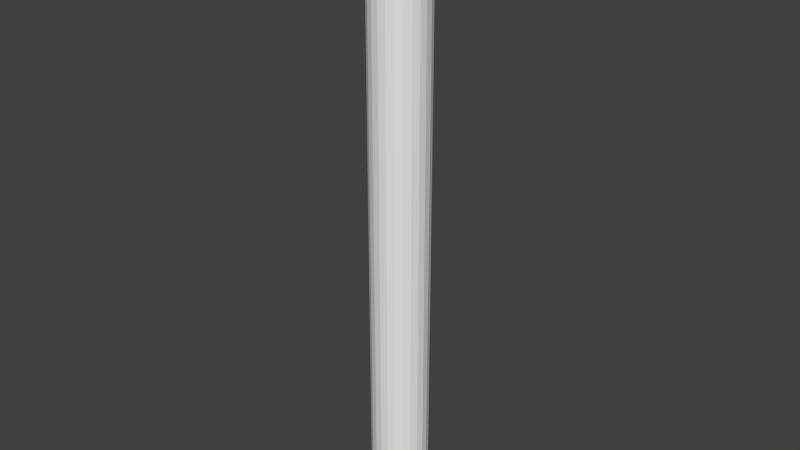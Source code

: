# Source: blackenginekestrel.blend  (saved by Blender 2.74.0; exported with 4.5.12 LTS)
import bpy
from mathutils import Matrix  # noqa: F401  (used for matrix-valued properties, if any)

bpy.ops.wm.read_factory_settings(use_empty=True)
scene = bpy.context.scene
scene.name = 'Scene'

# ---- collections
col_collection_1 = bpy.data.collections.new('Collection 1'); scene.collection.children.link(col_collection_1)

# ---- world
world_world = bpy.data.worlds.new('World'); scene.world = world_world
world_world.color = (0.05088, 0.05088, 0.05088)
world_world.use_sun_shadow = False
world_world.sun_shadow_jitter_overblur = 0.0
world_world.cycles.sampling_method = 'MANUAL'
world_world.cycles.sample_map_resolution = 256

# ---- meshes
me_cylinder_003 = bpy.data.meshes.new('Cylinder.003')
me_cylinder_003.from_pydata([(0.0, 0.25, -0.025), (0.0, 0.25, 0.025), (0.08551, 0.2349, -0.025), (0.08551, 0.2349, 0.025), (0.1607, 0.1915, -0.025), (0.1607, 0.1915, 0.025), (0.2165, 0.125, -0.025), (0.2165, 0.125, 0.025), (0.2462, 0.04341, -0.025), (0.2462, 0.04341, 0.025), (0.2462, -0.04341, -0.025), (0.2462, -0.04341, 0.025), (0.2165, -0.125, -0.025), (0.2165, -0.125, 0.025), (0.1607, -0.1915, -0.025), (0.1607, -0.1915, 0.025), (0.08551, -0.2349, -0.025), (0.08551, -0.2349, 0.025), (3.775e-08, -0.25, -0.025), (3.775e-08, -0.25, 0.025), (-0.0855, -0.2349, -0.025), (-0.0855, -0.2349, 0.025), (-0.1607, -0.1915, -0.025), (-0.1607, -0.1915, 0.025), (-0.2165, -0.125, -0.025), (-0.2165, -0.125, 0.025), (-0.2462, -0.04341, -0.025), (-0.2462, -0.04341, 0.025), (-0.2462, 0.04341, -0.025), (-0.2462, 0.04341, 0.025), (-0.2165, 0.125, -0.025), (-0.2165, 0.125, 0.025), (-0.1607, 0.1915, -0.025), (-0.1607, 0.1915, 0.025), (-0.08551, 0.2349, -0.025), (-0.08551, 0.2349, 0.025), (-1.724e-08, 0.05, -0.05), (0.0171, 0.04698, -0.05), (0.03214, 0.0383, -0.05), (0.0433, 0.025, -0.05), (0.04924, 0.008682, -0.05), (0.04924, -0.008682, -0.05), (0.0433, -0.025, -0.05), (0.03214, -0.0383, -0.05), (0.0171, -0.04698, -0.05), (-9.694e-09, -0.05, -0.05), (-0.0171, -0.04698, -0.05), (-0.03214, -0.0383, -0.05), (-0.0433, -0.025, -0.05), (-0.04924, -0.008682, -0.05), (-0.04924, 0.008682, -0.05), (-0.0433, 0.025, -0.05), (-0.03214, 0.0383, -0.05), (-0.0171, 0.04698, -0.05)], [], [(0, 1, 3, 2), (2, 3, 5, 4), (4, 5, 7, 6), (6, 7, 9, 8), (8, 9, 11, 10), (10, 11, 13, 12), (12, 13, 15, 14), (14, 15, 17, 16), (16, 17, 19, 18), (18, 19, 21, 20), (20, 21, 23, 22), (22, 23, 25, 24), (24, 25, 27, 26), (26, 27, 29, 28), (28, 29, 31, 30), (30, 31, 33, 32), (3, 1, 35, 33, 31, 29, 27, 25, 23, 21, 19, 17, 15, 13, 11, 9, 7, 5), (34, 35, 1, 0), (32, 33, 35, 34), (22, 24, 48, 47), (36, 37, 38, 39, 40, 41, 42, 43, 44, 45, 46, 47, 48, 49, 50, 51, 52, 53), (6, 8, 40, 39), (28, 30, 51, 50), (34, 0, 36, 53), (12, 14, 43, 42), (18, 20, 46, 45), (2, 4, 38, 37), (24, 26, 49, 48), (8, 10, 41, 40), (30, 32, 52, 51), (0, 2, 37, 36), (14, 16, 44, 43), (20, 22, 47, 46), (4, 6, 39, 38), (26, 28, 50, 49), (32, 34, 53, 52), (10, 12, 42, 41), (16, 18, 45, 44)])
me_cylinder_003.use_remesh_preserve_volume = False
me_cylinder_003.use_remesh_preserve_attributes = False
me_cylinder_003.use_mirror_vertex_groups = False
me_cylinder_003.update()
me_cylinder = bpy.data.meshes.new('Cylinder')
me_cylinder.from_pydata([(0.0, 0.5, -5.0), (0.0, 0.5, 5.0), (0.1294, 0.483, -5.0), (0.1294, 0.483, 5.0), (0.25, 0.433, -5.0), (0.25, 0.433, 5.0), (0.3536, 0.3536, -5.0), (0.3536, 0.3536, 5.0), (0.433, 0.25, -5.0), (0.433, 0.25, 5.0), (0.483, 0.1294, -5.0), (0.483, 0.1294, 5.0), (0.5, 3.775e-08, -5.0), (0.5, 3.775e-08, 5.0), (0.483, -0.1294, -5.0), (0.483, -0.1294, 5.0), (0.433, -0.25, -5.0), (0.433, -0.25, 5.0), (0.3536, -0.3536, -5.0), (0.3536, -0.3536, 5.0), (0.25, -0.433, -5.0), (0.25, -0.433, 5.0), (0.1294, -0.483, -5.0), (0.1294, -0.483, 5.0), (1.947e-07, -0.5, -5.0), (1.947e-07, -0.5, 5.0), (-0.1294, -0.483, -5.0), (-0.1294, -0.483, 5.0), (-0.25, -0.433, -5.0), (-0.25, -0.433, 5.0), (-0.3536, -0.3536, -5.0), (-0.3536, -0.3536, 5.0), (-0.433, -0.25, -5.0), (-0.433, -0.25, 5.0), (-0.483, -0.1294, -5.0), (-0.483, -0.1294, 5.0), (-0.5, -2.325e-07, -5.0), (-0.5, -2.325e-07, 5.0), (-0.483, 0.1294, -5.0), (-0.483, 0.1294, 5.0), (-0.433, 0.25, -5.0), (-0.433, 0.25, 5.0), (-0.3536, 0.3536, -5.0), (-0.3536, 0.3536, 5.0), (-0.25, 0.433, -5.0), (-0.25, 0.433, 5.0), (-0.1294, 0.483, -5.0), (-0.1294, 0.483, 5.0), (-8.741e-09, 0.45, -5.0), (0.1165, 0.4347, -5.0), (0.225, 0.3897, -5.0), (0.3182, 0.3182, -5.0), (0.3897, 0.225, -5.0), (0.4347, 0.1165, -5.0), (0.45, 2.764e-08, -5.0), (0.4347, -0.1165, -5.0), (0.3897, -0.225, -5.0), (0.3182, -0.3182, -5.0), (0.225, -0.3897, -5.0), (0.1165, -0.4347, -5.0), (1.665e-07, -0.45, -5.0), (-0.1165, -0.4347, -5.0), (-0.225, -0.3897, -5.0), (-0.3182, -0.3182, -5.0), (-0.3897, -0.225, -5.0), (-0.4347, -0.1165, -5.0), (-0.45, -2.155e-07, -5.0), (-0.4347, 0.1165, -5.0), (-0.3897, 0.225, -5.0), (-0.3182, 0.3182, -5.0), (-0.225, 0.3897, -5.0), (-0.1165, 0.4347, -5.0), (-6.56e-08, 0.45, -4.9), (0.1165, 0.4347, -4.9), (0.225, 0.3897, -4.9), (0.3182, 0.3182, -4.9), (0.3897, 0.225, -4.9), (0.4347, 0.1165, -4.9), (0.45, 2.764e-08, -4.9), (0.4347, -0.1165, -4.9), (0.3897, -0.225, -4.9), (0.3182, -0.3182, -4.9), (0.225, -0.3897, -4.9), (0.1165, -0.4347, -4.9), (1.096e-07, -0.45, -4.9), (-0.1165, -0.4347, -4.9), (-0.225, -0.3897, -4.9), (-0.3182, -0.3182, -4.9), (-0.3897, -0.225, -4.9), (-0.4347, -0.1165, -4.9), (-0.45, -2.155e-07, -4.9), (-0.4347, 0.1165, -4.9), (-0.3897, 0.225, -4.9), (-0.3182, 0.3182, -4.9), (-0.225, 0.3897, -4.9), (-0.1165, 0.4347, -4.9), (-6.409e-08, 0.4229, -4.95), (0.1095, 0.4085, -4.95), (0.2115, 0.3663, -4.95), (0.2991, 0.2991, -4.95), (0.3663, 0.2115, -4.95), (0.4085, 0.1095, -4.95), (0.4229, 2.18e-08, -4.95), (0.4085, -0.1095, -4.95), (0.3663, -0.2115, -4.95), (0.2991, -0.2991, -4.95), (0.2115, -0.3663, -4.95), (0.1095, -0.4085, -4.95), (1.006e-07, -0.4229, -4.95), (-0.1095, -0.4085, -4.95), (-0.2115, -0.3663, -4.95), (-0.2991, -0.2991, -4.95), (-0.3663, -0.2115, -4.95), (-0.4085, -0.1095, -4.95), (-0.4229, -2.068e-07, -4.95), (-0.4085, 0.1095, -4.95), (-0.3663, 0.2115, -4.95), (-0.2991, 0.2991, -4.95), (-0.2115, 0.3663, -4.95), (-0.1095, 0.4085, -4.95), (-1.188e-07, 0.3602, -5.0), (0.09324, 0.348, -5.0), (0.1801, 0.312, -5.0), (0.2547, 0.2547, -5.0), (0.312, 0.1801, -5.0), (0.348, 0.09324, -5.0), (0.3602, 8.626e-09, -5.0), (0.348, -0.09324, -5.0), (0.312, -0.1801, -5.0), (0.2547, -0.2547, -5.0), (0.1801, -0.312, -5.0), (0.09324, -0.348, -5.0), (2.15e-08, -0.3602, -5.0), (-0.09324, -0.348, -5.0), (-0.1801, -0.312, -5.0), (-0.2547, -0.2547, -5.0), (-0.312, -0.1801, -5.0), (-0.348, -0.09324, -5.0), (-0.3602, -1.861e-07, -5.0), (-0.348, 0.09324, -5.0), (-0.312, 0.1801, -5.0), (-0.2547, 0.2547, -5.0), (-0.1801, 0.312, -5.0), (-0.09324, 0.348, -5.0), (0.1165, 0.4347, 5.0), (-9.432e-09, 0.45, 5.0), (0.225, 0.3897, 5.0), (0.3182, 0.3182, 5.0), (0.3897, 0.225, 5.0), (0.4347, 0.1165, 5.0), (0.45, 2.764e-08, 5.0), (0.4347, -0.1165, 5.0), (0.3897, -0.225, 5.0), (0.3182, -0.3182, 5.0), (0.225, -0.3897, 5.0), (0.1165, -0.4347, 5.0), (1.658e-07, -0.45, 5.0), (-0.1165, -0.4347, 5.0), (-0.225, -0.3897, 5.0), (-0.3182, -0.3182, 5.0), (-0.3897, -0.225, 5.0), (-0.4347, -0.1165, 5.0), (-0.45, -2.155e-07, 5.0), (-0.4347, 0.1165, 5.0), (-0.3897, 0.225, 5.0), (-0.3182, 0.3182, 5.0), (-0.225, 0.3897, 5.0), (-0.1165, 0.4347, 5.0), (0.1165, 0.4347, 4.9), (-1.891e-08, 0.45, 4.9), (0.225, 0.3897, 4.9), (0.3182, 0.3182, 4.9), (0.3897, 0.225, 4.9), (0.4347, 0.1165, 4.9), (0.45, 2.764e-08, 4.9), (0.4347, -0.1165, 4.9), (0.3897, -0.225, 4.9), (0.3182, -0.3182, 4.9), (0.225, -0.3897, 4.9), (0.1165, -0.4347, 4.9), (1.563e-07, -0.45, 4.9), (-0.1165, -0.4347, 4.9), (-0.225, -0.3897, 4.9), (-0.3182, -0.3182, 4.9), (-0.3897, -0.225, 4.9), (-0.4347, -0.1165, 4.9), (-0.45, -2.155e-07, 4.9), (-0.4347, 0.1165, 4.9), (-0.3897, 0.225, 4.9), (-0.3182, 0.3182, 4.9), (-0.225, 0.3897, 4.9), (-0.1165, 0.4347, 4.9), (0.1048, 0.3912, 4.925), (-1.335e-08, 0.405, 4.925), (0.2025, 0.3507, 4.925), (0.2864, 0.2864, 4.925), (0.3507, 0.2025, 4.925), (0.3912, 0.1048, 4.925), (0.405, 1.792e-08, 4.925), (0.3912, -0.1048, 4.925), (0.3507, -0.2025, 4.925), (0.2864, -0.2864, 4.925), (0.2025, -0.3507, 4.925), (0.1048, -0.3912, 4.925), (1.444e-07, -0.405, 4.925), (-0.1048, -0.3912, 4.925), (-0.2025, -0.3507, 4.925), (-0.2864, -0.2864, 4.925), (-0.3507, -0.2025, 4.925), (-0.3912, -0.1048, 4.925), (-0.405, -2.009e-07, 4.925), (-0.3912, 0.1048, 4.925), (-0.3507, 0.2025, 4.925), (-0.2864, 0.2864, 4.925), (-0.2025, 0.3507, 4.925), (-0.1048, 0.3912, 4.925), (0.07589, 0.2832, 4.95), (-5.983e-09, 0.2932, 4.95), (0.1466, 0.2539, 4.95), (0.2073, 0.2073, 4.95), (0.2539, 0.1466, 4.95), (0.2832, 0.07589, 4.95), (0.2932, -6.905e-09, 4.95), (0.2832, -0.07589, 4.95), (0.2539, -0.1466, 4.95), (0.2073, -0.2073, 4.95), (0.1466, -0.2539, 4.95), (0.07589, -0.2832, 4.95), (1.082e-07, -0.2932, 4.95), (-0.07589, -0.2832, 4.95), (-0.1466, -0.2539, 4.95), (-0.2073, -0.2073, 4.95), (-0.2539, -0.1466, 4.95), (-0.2832, -0.07589, 4.95), (-0.2932, -1.654e-07, 4.95), (-0.2832, 0.07589, 4.95), (-0.2539, 0.1466, 4.95), (-0.2073, 0.2073, 4.95), (-0.1466, 0.2539, 4.95), (-0.07589, 0.2832, 4.95), (0.03705, 0.1383, 4.975), (-3.078e-08, 0.1431, 4.975), (0.07157, 0.124, 4.975), (0.1012, 0.1012, 4.975), (0.124, 0.07157, 4.975), (0.1383, 0.03705, 4.975), (0.1431, -3.832e-08, 4.975), (0.1383, -0.03705, 4.975), (0.124, -0.07157, 4.975), (0.1012, -0.1012, 4.975), (0.07157, -0.124, 4.975), (0.03705, -0.1383, 4.975), (2.497e-08, -0.1431, 4.975), (-0.03705, -0.1383, 4.975), (-0.07157, -0.124, 4.975), (-0.1012, -0.1012, 4.975), (-0.124, -0.07157, 4.975), (-0.1383, -0.03705, 4.975), (-0.1431, -1.157e-07, 4.975), (-0.1383, 0.03705, 4.975), (-0.124, 0.07157, 4.975), (-0.1012, 0.1012, 4.975), (-0.07157, 0.124, 4.975), (-0.03705, 0.1383, 4.975)], [], [(0, 1, 3, 2), (2, 3, 5, 4), (4, 5, 7, 6), (6, 7, 9, 8), (8, 9, 11, 10), (10, 11, 13, 12), (12, 13, 15, 14), (14, 15, 17, 16), (16, 17, 19, 18), (18, 19, 21, 20), (20, 21, 23, 22), (22, 23, 25, 24), (24, 25, 27, 26), (26, 27, 29, 28), (28, 29, 31, 30), (30, 31, 33, 32), (32, 33, 35, 34), (34, 35, 37, 36), (36, 37, 39, 38), (38, 39, 41, 40), (40, 41, 43, 42), (42, 43, 45, 44), (37, 35, 161, 162), (46, 47, 1, 0), (44, 45, 47, 46), (42, 44, 70, 69), (51, 52, 76, 75), (20, 22, 59, 58), (4, 6, 51, 50), (26, 28, 62, 61), (32, 34, 65, 64), (10, 12, 54, 53), (38, 40, 68, 67), (16, 18, 57, 56), (44, 46, 71, 70), (22, 24, 60, 59), (6, 8, 52, 51), (28, 30, 63, 62), (34, 36, 66, 65), (12, 14, 55, 54), (40, 42, 69, 68), (18, 20, 58, 57), (46, 0, 48, 71), (2, 4, 50, 49), (24, 26, 61, 60), (8, 10, 53, 52), (30, 32, 64, 63), (36, 38, 67, 66), (0, 2, 49, 48), (14, 16, 56, 55), (93, 94, 118, 117), (62, 63, 87, 86), (71, 48, 72, 95), (49, 50, 74, 73), (60, 61, 85, 84), (69, 70, 94, 93), (58, 59, 83, 82), (67, 68, 92, 91), (56, 57, 81, 80), (65, 66, 90, 89), (54, 55, 79, 78), (52, 53, 77, 76), (63, 64, 88, 87), (50, 51, 75, 74), (61, 62, 86, 85), (70, 71, 95, 94), (48, 49, 73, 72), (59, 60, 84, 83), (68, 69, 93, 92), (57, 58, 82, 81), (66, 67, 91, 90), (55, 56, 80, 79), (64, 65, 89, 88), (53, 54, 78, 77), (113, 114, 138, 137), (82, 83, 107, 106), (91, 92, 116, 115), (80, 81, 105, 104), (89, 90, 114, 113), (78, 79, 103, 102), (76, 77, 101, 100), (87, 88, 112, 111), (74, 75, 99, 98), (85, 86, 110, 109), (94, 95, 119, 118), (72, 73, 97, 96), (83, 84, 108, 107), (92, 93, 117, 116), (81, 82, 106, 105), (90, 91, 115, 114), (79, 80, 104, 103), (88, 89, 113, 112), (77, 78, 102, 101), (75, 76, 100, 99), (86, 87, 111, 110), (95, 72, 96, 119), (73, 74, 98, 97), (84, 85, 109, 108), (120, 121, 122, 123, 124, 125, 126, 127, 128, 129, 130, 131, 132, 133, 134, 135, 136, 137, 138, 139, 140, 141, 142, 143), (102, 103, 127, 126), (100, 101, 125, 124), (111, 112, 136, 135), (98, 99, 123, 122), (109, 110, 134, 133), (118, 119, 143, 142), (96, 97, 121, 120), (107, 108, 132, 131), (116, 117, 141, 140), (105, 106, 130, 129), (114, 115, 139, 138), (103, 104, 128, 127), (112, 113, 137, 136), (101, 102, 126, 125), (99, 100, 124, 123), (110, 111, 135, 134), (119, 96, 120, 143), (97, 98, 122, 121), (108, 109, 133, 132), (117, 118, 142, 141), (106, 107, 131, 130), (115, 116, 140, 139), (104, 105, 129, 128), (165, 164, 188, 189), (15, 13, 150, 151), (43, 41, 164, 165), (21, 19, 153, 154), (1, 47, 167, 145), (5, 3, 144, 146), (27, 25, 156, 157), (11, 9, 148, 149), (33, 31, 159, 160), (39, 37, 162, 163), (3, 1, 145, 144), (17, 15, 151, 152), (45, 43, 165, 166), (23, 21, 154, 155), (7, 5, 146, 147), (29, 27, 157, 158), (35, 33, 160, 161), (13, 11, 149, 150), (41, 39, 163, 164), (19, 17, 152, 153), (47, 45, 166, 167), (25, 23, 155, 156), (9, 7, 147, 148), (31, 29, 158, 159), (185, 184, 208, 209), (154, 153, 177, 178), (163, 162, 186, 187), (152, 151, 175, 176), (161, 160, 184, 185), (150, 149, 173, 174), (148, 147, 171, 172), (159, 158, 182, 183), (145, 167, 191, 169), (146, 144, 168, 170), (157, 156, 180, 181), (166, 165, 189, 190), (155, 154, 178, 179), (164, 163, 187, 188), (153, 152, 176, 177), (162, 161, 185, 186), (151, 150, 174, 175), (149, 148, 172, 173), (160, 159, 183, 184), (147, 146, 170, 171), (158, 157, 181, 182), (167, 166, 190, 191), (144, 145, 169, 168), (156, 155, 179, 180), (193, 215, 239, 217), (174, 173, 197, 198), (172, 171, 195, 196), (183, 182, 206, 207), (169, 191, 215, 193), (170, 168, 192, 194), (181, 180, 204, 205), (190, 189, 213, 214), (179, 178, 202, 203), (188, 187, 211, 212), (177, 176, 200, 201), (186, 185, 209, 210), (175, 174, 198, 199), (173, 172, 196, 197), (184, 183, 207, 208), (171, 170, 194, 195), (182, 181, 205, 206), (191, 190, 214, 215), (168, 169, 193, 192), (180, 179, 203, 204), (189, 188, 212, 213), (178, 177, 201, 202), (187, 186, 210, 211), (176, 175, 199, 200), (236, 235, 259, 260), (194, 192, 216, 218), (205, 204, 228, 229), (214, 213, 237, 238), (203, 202, 226, 227), (212, 211, 235, 236), (201, 200, 224, 225), (210, 209, 233, 234), (199, 198, 222, 223), (197, 196, 220, 221), (208, 207, 231, 232), (195, 194, 218, 219), (206, 205, 229, 230), (215, 214, 238, 239), (192, 193, 217, 216), (204, 203, 227, 228), (213, 212, 236, 237), (202, 201, 225, 226), (211, 210, 234, 235), (200, 199, 223, 224), (209, 208, 232, 233), (198, 197, 221, 222), (196, 195, 219, 220), (207, 206, 230, 231), (240, 241, 263, 262, 261, 260, 259, 258, 257, 256, 255, 254, 253, 252, 251, 250, 249, 248, 247, 246, 245, 244, 243, 242), (225, 224, 248, 249), (234, 233, 257, 258), (223, 222, 246, 247), (221, 220, 244, 245), (232, 231, 255, 256), (219, 218, 242, 243), (230, 229, 253, 254), (239, 238, 262, 263), (216, 217, 241, 240), (228, 227, 251, 252), (237, 236, 260, 261), (226, 225, 249, 250), (235, 234, 258, 259), (224, 223, 247, 248), (233, 232, 256, 257), (222, 221, 245, 246), (220, 219, 243, 244), (231, 230, 254, 255), (217, 239, 263, 241), (218, 216, 240, 242), (229, 228, 252, 253), (238, 237, 261, 262), (227, 226, 250, 251)])
me_cylinder.use_remesh_preserve_volume = False
me_cylinder.use_remesh_preserve_attributes = False
me_cylinder.use_mirror_vertex_groups = False
me_cylinder.update()
me_cylinder_002 = bpy.data.meshes.new('Cylinder.002')
me_cylinder_002.from_pydata([(0.0, 0.25, -0.1295), (-1.116e-08, 0.07511, 0.25), (0.08551, 0.2349, -0.1295), (0.02565, 0.07058, 0.25), (0.1607, 0.1915, -0.1295), (0.04821, 0.05754, 0.25), (0.2165, 0.125, -0.1295), (0.06495, 0.03755, 0.25), (0.2462, 0.04341, -0.1295), (0.07386, 0.01304, 0.25), (0.2462, -0.04341, -0.1295), (0.07386, -0.01304, 0.25), (0.2165, -0.125, -0.1295), (0.06495, -0.03755, 0.25), (0.1607, -0.1915, -0.1295), (0.04821, -0.05754, 0.25), (0.08551, -0.2349, -0.1295), (0.02565, -0.07058, 0.25), (3.775e-08, -0.25, -0.1295), (1.695e-10, -0.07511, 0.25), (-0.0855, -0.2349, -0.1295), (-0.02565, -0.07058, 0.25), (-0.1607, -0.1915, -0.1295), (-0.04821, -0.05754, 0.25), (-0.2165, -0.125, -0.1295), (-0.06495, -0.03755, 0.25), (-0.2462, -0.04341, -0.1295), (-0.07386, -0.01304, 0.25), (-0.2462, 0.04341, -0.1295), (-0.07386, 0.01304, 0.25), (-0.2165, 0.125, -0.1295), (-0.06495, 0.03755, 0.25), (-0.1607, 0.1915, -0.1295), (-0.04821, 0.05754, 0.25), (-0.08551, 0.2349, -0.1295), (-0.02565, 0.07058, 0.25), (0.04275, 0.2425, -0.1295), (0.01283, 0.07284, 0.25), (0.0, 0.25, 0.0), (0.08551, 0.2349, 0.0), (0.1231, 0.2132, -0.1295), (0.03693, 0.06406, 0.25), (0.1607, 0.1915, 0.0), (0.1886, 0.1583, -0.1295), (0.05658, 0.04754, 0.25), (0.2165, 0.125, 0.0), (0.2314, 0.08421, -0.1295), (0.06941, 0.0253, 0.25), (0.2462, 0.04341, 0.0), (0.2462, -2.608e-08, -0.1295), (0.07386, -3.422e-08, 0.25), (0.2462, -0.04341, 0.0), (0.2314, -0.08421, -0.1295), (0.06941, -0.0253, 0.25), (0.2165, -0.125, 0.0), (0.1886, -0.1583, -0.1295), (0.05658, -0.04754, 0.25), (0.1607, -0.1915, 0.0), (0.1231, -0.2132, -0.1295), (0.03693, -0.06406, 0.25), (0.08551, -0.2349, 0.0), (0.04275, -0.2425, -0.1295), (0.01283, -0.07284, 0.25), (3.775e-08, -0.25, 0.0), (-0.04275, -0.2425, -0.1295), (-0.01283, -0.07284, 0.25), (-0.0855, -0.2349, 0.0), (-0.1231, -0.2132, -0.1295), (-0.03693, -0.06406, 0.25), (-0.1607, -0.1915, 0.0), (-0.1886, -0.1583, -0.1295), (-0.05658, -0.04754, 0.25), (-0.2165, -0.125, 0.0), (-0.2314, -0.08421, -0.1295), (-0.06941, -0.0253, 0.25), (-0.2462, -0.04341, 0.0), (-0.2462, -1.118e-07, -0.1295), (-0.07386, -6.22e-08, 0.25), (-0.2462, 0.04341, 0.0), (-0.2314, 0.08421, -0.1295), (-0.06941, 0.0253, 0.25), (-0.2165, 0.125, 0.0), (-0.1886, 0.1583, -0.1295), (-0.05658, 0.04754, 0.25), (-0.1607, 0.1915, 0.0), (-0.1231, 0.2132, -0.1295), (-0.03693, 0.06406, 0.25), (-0.08551, 0.2349, 0.0), (-0.04275, 0.2425, -0.1295), (-0.01283, 0.07284, 0.25), (-0.1231, 0.2132, 0.0), (-0.04275, 0.2425, 0.0), (-0.1886, 0.1583, 0.0), (-0.2314, 0.08421, 0.0), (-0.2462, -1.118e-07, 0.0), (-0.2314, -0.08421, 0.0), (-0.1886, -0.1583, 0.0), (-0.1231, -0.2132, 0.0), (-0.04275, -0.2425, 0.0), (0.04275, -0.2425, 0.0), (0.1231, -0.2132, 0.0), (0.1886, -0.1583, 0.0), (0.2314, -0.08421, 0.0), (0.2462, -2.608e-08, 0.0), (0.2314, 0.08421, 0.0), (0.1886, 0.1583, 0.0), (0.1231, 0.2132, 0.0), (0.04275, 0.2425, 0.0), (0.0, 0.25, 0.125), (0.08551, 0.2349, 0.125), (0.1607, 0.1915, 0.125), (0.2165, 0.125, 0.125), (0.2462, 0.04341, 0.125), (0.2462, -0.04341, 0.125), (0.2165, -0.125, 0.125), (0.1607, -0.1915, 0.125), (0.08551, -0.2349, 0.125), (3.775e-08, -0.25, 0.125), (-0.0855, -0.2349, 0.125), (-0.1607, -0.1915, 0.125), (-0.2165, -0.125, 0.125), (-0.2462, -0.04341, 0.125), (-0.2462, 0.04341, 0.125), (-0.2165, 0.125, 0.125), (-0.1607, 0.1915, 0.125), (-0.08551, 0.2349, 0.125), (-0.1231, 0.2132, 0.125), (-0.04275, 0.2425, 0.125), (-0.1886, 0.1583, 0.125), (-0.2314, 0.08421, 0.125), (-0.2462, -1.136e-07, 0.125), (-0.2314, -0.08421, 0.125), (-0.1886, -0.1583, 0.125), (-0.1231, -0.2132, 0.125), (-0.04275, -0.2425, 0.125), (0.04275, -0.2425, 0.125), (0.1231, -0.2132, 0.125), (0.1886, -0.1583, 0.125), (0.2314, -0.08421, 0.125), (0.2462, -2.421e-08, 0.125), (0.2314, 0.08421, 0.125), (0.1886, 0.1583, 0.125), (0.1231, 0.2132, 0.125), (0.04275, 0.2425, 0.125), (0.01476, 0.08369, -0.25), (0.02951, 0.08109, -0.25), (0.04249, 0.0736, -0.25), (0.05547, 0.0661, -0.25), (0.0651, 0.05462, -0.25), (0.07473, 0.04315, -0.25), (0.07986, 0.02907, -0.25), (0.08498, 0.01498, -0.25), (0.08498, -3.827e-08, -0.25), (0.08498, -0.01498, -0.25), (0.07986, -0.02907, -0.25), (0.07473, -0.04315, -0.25), (0.0651, -0.05462, -0.25), (0.05547, -0.0661, -0.25), (0.04249, -0.0736, -0.25), (0.02951, -0.08109, -0.25), (0.01476, -0.08369, -0.25), (1.303e-08, -0.08629, -0.25), (-0.01476, -0.08369, -0.25), (-0.02951, -0.08109, -0.25), (-0.04249, -0.0736, -0.25), (-0.05547, -0.0661, -0.25), (-0.0651, -0.05462, -0.25), (-0.07473, -0.04315, -0.25), (-0.07986, -0.02907, -0.25), (-0.08498, -0.01498, -0.25), (-0.08498, -6.785e-08, -0.25), (-0.08498, 0.01498, -0.25), (-0.07986, 0.02907, -0.25), (-0.07473, 0.04315, -0.25), (-0.0651, 0.05462, -0.25), (-0.05547, 0.0661, -0.25), (-0.04249, 0.0736, -0.25), (-0.02951, 0.08109, -0.25), (-0.01476, 0.08369, -0.25), (-1.446e-12, 0.08629, -0.25), (0.01595, 0.09045, -0.2699), (0.0319, 0.08764, -0.2699), (0.04592, 0.07954, -0.2699), (0.05995, 0.07144, -0.2699), (0.07036, 0.05904, -0.2699), (0.08077, 0.04663, -0.2699), (0.0863, 0.03141, -0.2699), (0.09184, 0.01619, -0.2699), (0.09184, -3.792e-08, -0.2699), (0.09184, -0.01619, -0.2699), (0.0863, -0.03141, -0.2699), (0.08077, -0.04663, -0.2699), (0.07036, -0.05904, -0.2699), (0.05995, -0.07144, -0.2699), (0.04592, -0.07954, -0.2699), (0.0319, -0.08764, -0.2699), (0.01595, -0.09045, -0.2699), (1.426e-08, -0.09326, -0.2699), (-0.01595, -0.09045, -0.2699), (-0.0319, -0.08764, -0.2699), (-0.04592, -0.07954, -0.2699), (-0.05995, -0.07144, -0.2699), (-0.07036, -0.05904, -0.2699), (-0.08077, -0.04663, -0.2699), (-0.0863, -0.03141, -0.2699), (-0.09184, -0.01619, -0.2699), (-0.09184, -6.988e-08, -0.2699), (-0.09184, 0.01619, -0.2699), (-0.0863, 0.03141, -0.2699), (-0.08077, 0.04663, -0.2699), (-0.07036, 0.05904, -0.2699), (-0.05995, 0.07144, -0.2699), (-0.04592, 0.07954, -0.2699), (-0.0319, 0.08764, -0.2699), (-0.01595, 0.09045, -0.2699), (1.739e-10, 0.09326, -0.2699), (0.01889, 0.1071, -0.2947), (0.03777, 0.1038, -0.2947), (0.05438, 0.09419, -0.2947), (0.07099, 0.0846, -0.2947), (0.08332, 0.06991, -0.2947), (0.09564, 0.05522, -0.2947), (0.1022, 0.0372, -0.2947), (0.1088, 0.01918, -0.2947), (0.1088, -3.633e-08, -0.2947), (0.1088, -0.01918, -0.2947), (0.1022, -0.0372, -0.2947), (0.09564, -0.05522, -0.2947), (0.08332, -0.06991, -0.2947), (0.07099, -0.0846, -0.2947), (0.05438, -0.09419, -0.2947), (0.03777, -0.1038, -0.2947), (0.01889, -0.1071, -0.2947), (1.725e-08, -0.1104, -0.2947), (-0.01889, -0.1071, -0.2947), (-0.03777, -0.1038, -0.2947), (-0.05438, -0.09419, -0.2947), (-0.07099, -0.0846, -0.2947), (-0.08332, -0.06991, -0.2947), (-0.09564, -0.05522, -0.2947), (-0.1022, -0.0372, -0.2947), (-0.1088, -0.01918, -0.2947), (-0.1088, -7.418e-08, -0.2947), (-0.1088, 0.01918, -0.2947), (-0.1022, 0.0372, -0.2947), (-0.09564, 0.05522, -0.2947), (-0.08332, 0.06991, -0.2947), (-0.07099, 0.0846, -0.2947), (-0.05438, 0.09419, -0.2947), (-0.03777, 0.1038, -0.2947), (-0.01889, 0.1071, -0.2947), (5.768e-10, 0.1104, -0.2947), (0.02309, 0.1309, -0.3219), (0.04618, 0.1269, -0.3219), (0.06648, 0.1151, -0.3219), (0.08679, 0.1034, -0.3219), (0.1019, 0.08547, -0.3219), (0.1169, 0.06751, -0.3219), (0.1249, 0.04548, -0.3219), (0.133, 0.02344, -0.3219), (0.133, -3.511e-08, -0.3219), (0.133, -0.02344, -0.3219), (0.1249, -0.04548, -0.3219), (0.1169, -0.06751, -0.3219), (0.1019, -0.08547, -0.3219), (0.08679, -0.1034, -0.3219), (0.06648, -0.1151, -0.3219), (0.04618, -0.1269, -0.3219), (0.02309, -0.1309, -0.3219), (2.382e-08, -0.135, -0.3219), (-0.02309, -0.1309, -0.3219), (-0.04618, -0.1269, -0.3219), (-0.06648, -0.1151, -0.3219), (-0.08679, -0.1034, -0.3219), (-0.1019, -0.08547, -0.3219), (-0.1169, -0.06751, -0.3219), (-0.1249, -0.04548, -0.3219), (-0.133, -0.02344, -0.3219), (-0.133, -8.138e-08, -0.3219), (-0.133, 0.02344, -0.3219), (-0.1249, 0.04548, -0.3219), (-0.1169, 0.06751, -0.3219), (-0.1019, 0.08547, -0.3219), (-0.08679, 0.1034, -0.3219), (-0.06648, 0.1151, -0.3219), (-0.04618, 0.1269, -0.3219), (-0.02309, 0.1309, -0.3219), (3.43e-09, 0.135, -0.3219), (0.02852, 0.1617, -0.3623), (0.05704, 0.1567, -0.3623), (0.08212, 0.1422, -0.3623), (0.1072, 0.1278, -0.3623), (0.1258, 0.1056, -0.3623), (0.1444, 0.08339, -0.3623), (0.1543, 0.05617, -0.3623), (0.1642, 0.02896, -0.3623), (0.1642, -3.432e-08, -0.3623), (0.1642, -0.02896, -0.3623), (0.1543, -0.05617, -0.3623), (0.1444, -0.08339, -0.3623), (0.1258, -0.1056, -0.3623), (0.1072, -0.1278, -0.3623), (0.08212, -0.1422, -0.3623), (0.05704, -0.1567, -0.3623), (0.02852, -0.1617, -0.3623), (3.102e-08, -0.1668, -0.3623), (-0.02852, -0.1617, -0.3623), (-0.05704, -0.1567, -0.3623), (-0.08212, -0.1422, -0.3623), (-0.1072, -0.1278, -0.3623), (-0.1258, -0.1056, -0.3623), (-0.1444, -0.08339, -0.3623), (-0.1543, -0.05617, -0.3623), (-0.1642, -0.02896, -0.3623), (-0.1642, -9.147e-08, -0.3623), (-0.1642, 0.02896, -0.3623), (-0.1543, 0.05617, -0.3623), (-0.1444, 0.08339, -0.3623), (-0.1258, 0.1056, -0.3623), (-0.1072, 0.1278, -0.3623), (-0.08212, 0.1422, -0.3623), (-0.05704, 0.1567, -0.3623), (-0.02852, 0.1617, -0.3623), (5.833e-09, 0.1668, -0.3623), (0.03492, 0.198, -0.422), (0.06984, 0.1919, -0.422), (0.1005, 0.1741, -0.422), (0.1312, 0.1564, -0.422), (0.154, 0.1293, -0.422), (0.1768, 0.1021, -0.422), (0.189, 0.06877, -0.422), (0.2011, 0.03546, -0.422), (0.2011, -3.106e-08, -0.422), (0.2011, -0.03546, -0.422), (0.189, -0.06877, -0.422), (0.1768, -0.1021, -0.422), (0.154, -0.1293, -0.422), (0.1312, -0.1564, -0.422), (0.1005, -0.1741, -0.422), (0.06984, -0.1919, -0.422), (0.03492, -0.198, -0.422), (3.423e-08, -0.2042, -0.422), (-0.03492, -0.198, -0.422), (-0.06984, -0.1919, -0.422), (-0.1005, -0.1741, -0.422), (-0.1312, -0.1564, -0.422), (-0.154, -0.1293, -0.422), (-0.1768, -0.1021, -0.422), (-0.189, -0.06877, -0.422), (-0.2011, -0.03546, -0.422), (-0.2011, -1.01e-07, -0.422), (-0.2011, 0.03546, -0.422), (-0.189, 0.06877, -0.422), (-0.1768, 0.1021, -0.422), (-0.154, 0.1293, -0.422), (-0.1312, 0.1564, -0.422), (-0.1005, 0.1741, -0.422), (-0.06984, 0.1919, -0.422), (-0.03492, 0.198, -0.422), (3.399e-09, 0.2042, -0.422), (0.04414, 0.2503, -0.5098), (0.08828, 0.2425, -0.5098), (0.1271, 0.2201, -0.5098), (0.1659, 0.1977, -0.5098), (0.1947, 0.1634, -0.5098), (0.2235, 0.1291, -0.5098), (0.2389, 0.08694, -0.5098), (0.2542, 0.04482, -0.5098), (0.2542, -2.581e-08, -0.5098), (0.2542, -0.04482, -0.5098), (0.2389, -0.08694, -0.5098), (0.2235, -0.1291, -0.5098), (0.1947, -0.1634, -0.5098), (0.1659, -0.1977, -0.5098), (0.1271, -0.2201, -0.5098), (0.08828, -0.2425, -0.5098), (0.04414, -0.2503, -0.5098), (5.082e-08, -0.2581, -0.5098), (-0.04414, -0.2503, -0.5098), (-0.08828, -0.2425, -0.5098), (-0.1271, -0.2201, -0.5098), (-0.1659, -0.1977, -0.5098), (-0.1947, -0.1634, -0.5098), (-0.2235, -0.1291, -0.5098), (-0.2389, -0.08694, -0.5098), (-0.2542, -0.04482, -0.5098), (-0.2542, -1.143e-07, -0.5098), (-0.2542, 0.04482, -0.5098), (-0.2389, 0.08694, -0.5098), (-0.2235, 0.1291, -0.5098), (-0.1947, 0.1634, -0.5098), (-0.1659, 0.1977, -0.5098), (-0.1271, 0.2201, -0.5098), (-0.08828, 0.2425, -0.5098), (-0.04414, 0.2503, -0.5098), (1.185e-08, 0.2581, -0.5098), (0.05049, 0.2864, -0.6527), (0.101, 0.2775, -0.6527), (0.1454, 0.2518, -0.6527), (0.1898, 0.2262, -0.6527), (0.2227, 0.1869, -0.6527), (0.2557, 0.1476, -0.6527), (0.2732, 0.09945, -0.6527), (0.2908, 0.05127, -0.6527), (0.2908, -2.286e-08, -0.6527), (0.2908, -0.05127, -0.6527), (0.2732, -0.09945, -0.6527), (0.2557, -0.1476, -0.6527), (0.2227, -0.1869, -0.6527), (0.1898, -0.2262, -0.6527), (0.1454, -0.2518, -0.6527), (0.101, -0.2775, -0.6527), (0.05049, -0.2864, -0.6527), (5.176e-08, -0.2953, -0.6527), (-0.05049, -0.2864, -0.6527), (-0.101, -0.2775, -0.6527), (-0.1454, -0.2518, -0.6527), (-0.1898, -0.2262, -0.6527), (-0.2227, -0.1869, -0.6527), (-0.2557, -0.1476, -0.6527), (-0.2732, -0.09945, -0.6527), (-0.2908, -0.05127, -0.6527), (-0.2908, -1.24e-07, -0.6527), (-0.2908, 0.05127, -0.6527), (-0.2732, 0.09945, -0.6527), (-0.2557, 0.1476, -0.6527), (-0.2227, 0.1869, -0.6527), (-0.1898, 0.2262, -0.6527), (-0.1454, 0.2518, -0.6527), (-0.101, 0.2775, -0.6527), (-0.05049, 0.2864, -0.6527), (7.175e-09, 0.2953, -0.6527), (0.05869, 0.3328, -0.8414), (0.1174, 0.3225, -0.8414), (0.169, 0.2927, -0.8414), (0.2206, 0.2629, -0.8414), (0.2589, 0.2172, -0.8414), (0.2972, 0.1716, -0.8414), (0.3176, 0.1156, -0.8414), (0.338, 0.0596, -0.8414), (0.338, -1.864e-08, -0.8414), (0.338, -0.0596, -0.8414), (0.3176, -0.1156, -0.8414), (0.2972, -0.1716, -0.8414), (0.2589, -0.2172, -0.8414), (0.2206, -0.2629, -0.8414), (0.169, -0.2927, -0.8414), (0.1174, -0.3225, -0.8414), (0.05869, -0.3328, -0.8414), (4.372e-08, -0.3432, -0.8414), (-0.05869, -0.3328, -0.8414), (-0.1174, -0.3225, -0.8414), (-0.169, -0.2927, -0.8414), (-0.2206, -0.2629, -0.8414), (-0.2589, -0.2172, -0.8414), (-0.2972, -0.1716, -0.8414), (-0.3176, -0.1156, -0.8414), (-0.338, -0.0596, -0.8414), (-0.338, -1.363e-07, -0.8414), (-0.338, 0.05959, -0.8414), (-0.3176, 0.1156, -0.8414), (-0.2972, 0.1716, -0.8414), (-0.2589, 0.2172, -0.8414), (-0.2206, 0.2629, -0.8414), (-0.169, 0.2927, -0.8414), (-0.1174, 0.3225, -0.8414), (-0.05869, 0.3328, -0.8414), (-8.102e-09, 0.3432, -0.8414), (0.06174, 0.3501, -1.02), (0.1235, 0.3392, -1.02), (0.1778, 0.3079, -1.02), (0.2321, 0.2765, -1.02), (0.2723, 0.2285, -1.02), (0.3126, 0.1805, -1.02), (0.3341, 0.1216, -1.02), (0.3555, 0.06269, -1.02), (0.3555, -1.685e-08, -1.02), (0.3555, -0.06269, -1.02), (0.3341, -0.1216, -1.02), (0.3126, -0.1805, -1.02), (0.2723, -0.2285, -1.02), (0.2321, -0.2765, -1.02), (0.1778, -0.3079, -1.02), (0.1235, -0.3392, -1.02), (0.06174, -0.3501, -1.02), (6.319e-08, -0.361, -1.02), (-0.06174, -0.3501, -1.02), (-0.1235, -0.3392, -1.02), (-0.1778, -0.3079, -1.02), (-0.2321, -0.2765, -1.02), (-0.2723, -0.2285, -1.02), (-0.3126, -0.1805, -1.02), (-0.3341, -0.1216, -1.02), (-0.3555, -0.06269, -1.02), (-0.3555, -1.406e-07, -1.02), (-0.3555, 0.06269, -1.02), (-0.3341, 0.1216, -1.02), (-0.3126, 0.1805, -1.02), (-0.2723, 0.2285, -1.02), (-0.2321, 0.2765, -1.02), (-0.1778, 0.3079, -1.02), (-0.1235, 0.3392, -1.02), (-0.06174, 0.3501, -1.02), (8.681e-09, 0.361, -1.02), (0.06174, 0.3501, -1.06), (0.1235, 0.3392, -1.06), (0.1778, 0.3079, -1.06), (0.2321, 0.2765, -1.06), (0.2723, 0.2285, -1.06), (0.3126, 0.1805, -1.06), (0.3341, 0.1216, -1.06), (0.3555, 0.06269, -1.06), (0.3555, -1.685e-08, -1.06), (0.3555, -0.06269, -1.06), (0.3341, -0.1216, -1.06), (0.3126, -0.1805, -1.06), (0.2723, -0.2285, -1.06), (0.2321, -0.2765, -1.06), (0.1778, -0.3079, -1.06), (0.1235, -0.3392, -1.06), (0.06174, -0.3501, -1.06), (6.096e-08, -0.361, -1.06), (-0.06174, -0.3501, -1.06), (-0.1235, -0.3392, -1.06), (-0.1778, -0.3079, -1.06), (-0.2321, -0.2765, -1.06), (-0.2723, -0.2285, -1.06), (-0.3126, -0.1805, -1.06), (-0.3341, -0.1216, -1.06), (-0.3555, -0.06269, -1.06), (-0.3555, -1.406e-07, -1.06), (-0.3555, 0.06269, -1.06), (-0.3341, 0.1216, -1.06), (-0.3126, 0.1805, -1.06), (-0.2723, 0.2285, -1.06), (-0.2321, 0.2765, -1.06), (-0.1778, 0.3079, -1.06), (-0.1235, 0.3392, -1.06), (-0.06174, 0.3501, -1.06), (6.452e-09, 0.361, -1.06), (0.05865, 0.3326, -1.06), (0.1173, 0.3223, -1.06), (0.1689, 0.2925, -1.06), (0.2204, 0.2627, -1.06), (0.2587, 0.2171, -1.06), (0.297, 0.1715, -1.06), (0.3174, 0.1155, -1.06), (0.3377, 0.05955, -1.06), (0.3377, -1.808e-08, -1.06), (0.3377, -0.05955, -1.06), (0.3174, -0.1155, -1.06), (0.297, -0.1715, -1.06), (0.2587, -0.2171, -1.06), (0.2204, -0.2627, -1.06), (0.1689, -0.2925, -1.06), (0.1173, -0.3223, -1.06), (0.05865, -0.3326, -1.06), (5.634e-08, -0.343, -1.06), (-0.05865, -0.3326, -1.06), (-0.1173, -0.3223, -1.06), (-0.1689, -0.2925, -1.06), (-0.2204, -0.2627, -1.06), (-0.2587, -0.2171, -1.06), (-0.297, -0.1715, -1.06), (-0.3174, -0.1155, -1.06), (-0.3377, -0.05955, -1.06), (-0.3377, -1.356e-07, -1.06), (-0.3377, 0.05955, -1.06), (-0.3174, 0.1155, -1.06), (-0.297, 0.1715, -1.06), (-0.2587, 0.2171, -1.06), (-0.2204, 0.2627, -1.06), (-0.1689, 0.2925, -1.06), (-0.1173, 0.3223, -1.06), (-0.05865, 0.3326, -1.06), (4.557e-09, 0.343, -1.06), (0.05702, 0.3234, -0.9264), (0.114, 0.3133, -0.9264), (0.1642, 0.2844, -0.9264), (0.2143, 0.2554, -0.9264), (0.2515, 0.2111, -0.9264), (0.2888, 0.1667, -0.9264), (0.3086, 0.1123, -0.9264), (0.3284, 0.0579, -0.9264), (0.3284, -1.901e-08, -0.9264), (0.3284, -0.0579, -0.9264), (0.3086, -0.1123, -0.9264), (0.2888, -0.1667, -0.9264), (0.2515, -0.2111, -0.9264), (0.2143, -0.2554, -0.9264), (0.1642, -0.2844, -0.9264), (0.114, -0.3133, -0.9264), (0.05702, -0.3234, -0.9264), (5.498e-08, -0.3334, -0.9264), (-0.05702, -0.3234, -0.9264), (-0.114, -0.3133, -0.9264), (-0.1642, -0.2844, -0.9264), (-0.2143, -0.2554, -0.9264), (-0.2515, -0.2111, -0.9264), (-0.2888, -0.1667, -0.9264), (-0.3086, -0.1123, -0.9264), (-0.3284, -0.0579, -0.9264), (-0.3284, -1.333e-07, -0.9264), (-0.3284, 0.0579, -0.9264), (-0.3086, 0.1123, -0.9264), (-0.2888, 0.1667, -0.9264), (-0.2515, 0.2111, -0.9264), (-0.2143, 0.2554, -0.9264), (-0.1642, 0.2844, -0.9264), (-0.114, 0.3133, -0.9264), (-0.05702, 0.3234, -0.9264), (4.636e-09, 0.3334, -0.9264), (0.04682, 0.2655, -0.6983), (0.09363, 0.2573, -0.6983), (0.1348, 0.2335, -0.6983), (0.176, 0.2097, -0.6983), (0.2065, 0.1733, -0.6983), (0.2371, 0.1369, -0.6983), (0.2533, 0.09221, -0.6983), (0.2696, 0.04754, -0.6983), (0.2696, -2.36e-08, -0.6983), (0.2696, -0.04754, -0.6983), (0.2533, -0.09221, -0.6983), (0.2371, -0.1369, -0.6983), (0.2065, -0.1733, -0.6983), (0.176, -0.2097, -0.6983), (0.1348, -0.2335, -0.6983), (0.09363, -0.2573, -0.6983), (0.04682, -0.2655, -0.6983), (8.674e-08, -0.2738, -0.6983), (-0.04682, -0.2655, -0.6983), (-0.09363, -0.2573, -0.6983), (-0.1348, -0.2335, -0.6983), (-0.176, -0.2097, -0.6983), (-0.2065, -0.1733, -0.6983), (-0.2371, -0.1369, -0.6983), (-0.2533, -0.09221, -0.6983), (-0.2696, -0.04754, -0.6983), (-0.2696, -1.174e-07, -0.6983), (-0.2696, 0.04754, -0.6983), (-0.2533, 0.09221, -0.6983), (-0.2371, 0.1369, -0.6983), (-0.2065, 0.1733, -0.6983), (-0.176, 0.2097, -0.6983), (-0.1348, 0.2335, -0.6983), (-0.09363, 0.2573, -0.6983), (-0.04682, 0.2655, -0.6983), (4.54e-08, 0.2738, -0.6983), (0.01838, 0.1042, -0.3439), (0.03676, 0.101, -0.3439), (0.05292, 0.09166, -0.3439), (0.06908, 0.08233, -0.3439), (0.08108, 0.06803, -0.3439), (0.09307, 0.05374, -0.3439), (0.09946, 0.0362, -0.3439), (0.1058, 0.01866, -0.3439), (0.1058, -3.843e-08, -0.3439), (0.1058, -0.01866, -0.3439), (0.09946, -0.0362, -0.3439), (0.09307, -0.05374, -0.3439), (0.08108, -0.06803, -0.3439), (0.06908, -0.08233, -0.3439), (0.05292, -0.09166, -0.3439), (0.03676, -0.101, -0.3439), (0.01838, -0.1042, -0.3439), (-4.265e-09, -0.1075, -0.3439), (-0.01838, -0.1042, -0.3439), (-0.03676, -0.101, -0.3439), (-0.05292, -0.09166, -0.3439), (-0.06908, -0.08233, -0.3439), (-0.08108, -0.06803, -0.3439), (-0.09307, -0.05374, -0.3439), (-0.09946, -0.0362, -0.3439), (-0.1058, -0.01866, -0.3439), (-0.1058, -7.527e-08, -0.3439), (-0.1058, 0.01866, -0.3439), (-0.09946, 0.0362, -0.3439), (-0.09307, 0.05374, -0.3439), (-0.08108, 0.06803, -0.3439), (-0.06908, 0.08233, -0.3439), (-0.05292, 0.09166, -0.3439), (-0.03676, 0.101, -0.3439), (-0.01838, 0.1042, -0.3439), (-2.049e-08, 0.1075, -0.3439), (0.01283, 0.07284, 0.25), (-1.116e-08, 0.07511, 0.25), (0.03693, 0.06406, 0.25), (0.02565, 0.07058, 0.25), (0.05658, 0.04754, 0.25), (0.04821, 0.05754, 0.25), (0.06941, 0.0253, 0.25), (0.06495, 0.03755, 0.25), (0.07386, -3.422e-08, 0.25), (0.07386, 0.01304, 0.25), (0.06941, -0.0253, 0.25), (0.07386, -0.01304, 0.25), (0.05658, -0.04754, 0.25), (0.06495, -0.03755, 0.25), (0.03693, -0.06406, 0.25), (0.04821, -0.05754, 0.25), (0.01283, -0.07284, 0.25), (0.02565, -0.07058, 0.25), (-0.01283, -0.07284, 0.25), (1.695e-10, -0.07511, 0.25), (-0.03693, -0.06406, 0.25), (-0.02565, -0.07058, 0.25), (-0.05658, -0.04754, 0.25), (-0.04821, -0.05754, 0.25), (-0.06941, -0.0253, 0.25), (-0.06495, -0.03755, 0.25), (-0.07386, -6.22e-08, 0.25), (-0.07386, -0.01304, 0.25), (-0.06941, 0.0253, 0.25), (-0.07386, 0.01304, 0.25), (-0.05658, 0.04754, 0.25), (-0.06495, 0.03755, 0.25), (-0.03693, 0.06406, 0.25), (-0.04821, 0.05754, 0.25), (-0.01283, 0.07284, 0.25), (-0.02565, 0.07058, 0.25)], [], [(143, 37, 3, 109), (142, 41, 5, 110), (141, 44, 7, 111), (140, 47, 9, 112), (139, 50, 11, 113), (138, 53, 13, 114), (137, 56, 15, 115), (136, 59, 17, 116), (135, 62, 19, 117), (134, 65, 21, 118), (133, 68, 23, 119), (132, 71, 25, 120), (131, 74, 27, 121), (130, 77, 29, 122), (129, 80, 31, 123), (128, 83, 33, 124), (11, 50, 692, 695), (127, 89, 1, 108), (126, 86, 35, 125), (0, 36, 144, 179), (85, 90, 87, 34), (32, 84, 90, 85), (124, 33, 86, 126), (88, 91, 38, 0), (34, 87, 91, 88), (125, 35, 89, 127), (82, 92, 84, 32), (30, 81, 92, 82), (123, 31, 83, 128), (79, 93, 81, 30), (28, 78, 93, 79), (122, 29, 80, 129), (76, 94, 78, 28), (26, 75, 94, 76), (121, 27, 77, 130), (73, 95, 75, 26), (24, 72, 95, 73), (120, 25, 74, 131), (70, 96, 72, 24), (22, 69, 96, 70), (119, 23, 71, 132), (67, 97, 69, 22), (20, 66, 97, 67), (118, 21, 68, 133), (64, 98, 66, 20), (18, 63, 98, 64), (117, 19, 65, 134), (61, 99, 63, 18), (16, 60, 99, 61), (116, 17, 62, 135), (58, 100, 60, 16), (14, 57, 100, 58), (115, 15, 59, 136), (55, 101, 57, 14), (12, 54, 101, 55), (114, 13, 56, 137), (52, 102, 54, 12), (10, 51, 102, 52), (113, 11, 53, 138), (49, 103, 51, 10), (8, 48, 103, 49), (112, 9, 50, 139), (46, 104, 48, 8), (6, 45, 104, 46), (111, 7, 47, 140), (43, 105, 45, 6), (4, 42, 105, 43), (110, 5, 44, 141), (40, 106, 42, 4), (2, 39, 106, 40), (109, 3, 41, 142), (36, 107, 39, 2), (0, 38, 107, 36), (108, 1, 37, 143), (38, 108, 143, 107), (39, 109, 142, 106), (42, 110, 141, 105), (45, 111, 140, 104), (48, 112, 139, 103), (51, 113, 138, 102), (54, 114, 137, 101), (57, 115, 136, 100), (60, 116, 135, 99), (63, 117, 134, 98), (66, 118, 133, 97), (69, 119, 132, 96), (72, 120, 131, 95), (75, 121, 130, 94), (78, 122, 129, 93), (81, 123, 128, 92), (87, 125, 127, 91), (84, 124, 126, 90), (90, 126, 125, 87), (91, 127, 108, 38), (92, 128, 124, 84), (93, 129, 123, 81), (94, 130, 122, 78), (95, 131, 121, 75), (96, 132, 120, 72), (97, 133, 119, 69), (98, 134, 118, 66), (99, 135, 117, 63), (100, 136, 116, 60), (101, 137, 115, 57), (102, 138, 114, 54), (103, 139, 113, 51), (104, 140, 112, 48), (105, 141, 111, 45), (106, 142, 110, 42), (107, 143, 109, 39), (156, 157, 193, 192), (22, 70, 166, 165), (73, 26, 169, 168), (46, 8, 151, 150), (4, 43, 148, 147), (20, 67, 164, 163), (70, 24, 167, 166), (36, 2, 145, 144), (2, 40, 146, 145), (43, 6, 149, 148), (18, 64, 162, 161), (67, 22, 165, 164), (34, 88, 178, 177), (40, 4, 147, 146), (16, 61, 160, 159), (64, 20, 163, 162), (32, 85, 176, 175), (88, 0, 179, 178), (14, 58, 158, 157), (61, 18, 161, 160), (30, 82, 174, 173), (85, 34, 177, 176), (12, 55, 156, 155), (58, 16, 159, 158), (28, 79, 172, 171), (82, 32, 175, 174), (55, 14, 157, 156), (10, 52, 154, 153), (79, 30, 173, 172), (26, 76, 170, 169), (8, 49, 152, 151), (52, 12, 155, 154), (24, 73, 168, 167), (76, 28, 171, 170), (6, 46, 150, 149), (49, 10, 153, 152), (184, 185, 221, 220), (153, 154, 190, 189), (170, 171, 207, 206), (167, 168, 204, 203), (147, 148, 184, 183), (150, 151, 187, 186), (164, 165, 201, 200), (161, 162, 198, 197), (175, 176, 212, 211), (144, 145, 181, 180), (178, 179, 215, 214), (155, 156, 192, 191), (158, 159, 195, 194), (169, 170, 206, 205), (172, 173, 209, 208), (152, 153, 189, 188), (149, 150, 186, 185), (166, 167, 203, 202), (163, 164, 200, 199), (177, 178, 214, 213), (146, 147, 183, 182), (179, 144, 180, 215), (160, 161, 197, 196), (157, 158, 194, 193), (174, 175, 211, 210), (171, 172, 208, 207), (151, 152, 188, 187), (154, 155, 191, 190), (168, 169, 205, 204), (165, 166, 202, 201), (148, 149, 185, 184), (145, 146, 182, 181), (162, 163, 199, 198), (159, 160, 196, 195), (173, 174, 210, 209), (176, 177, 213, 212), (243, 244, 280, 279), (181, 182, 218, 217), (198, 199, 235, 234), (195, 196, 232, 231), (212, 213, 249, 248), (209, 210, 246, 245), (192, 193, 229, 228), (189, 190, 226, 225), (206, 207, 243, 242), (203, 204, 240, 239), (186, 187, 223, 222), (183, 184, 220, 219), (197, 198, 234, 233), (200, 201, 237, 236), (211, 212, 248, 247), (180, 181, 217, 216), (214, 215, 251, 250), (194, 195, 231, 230), (191, 192, 228, 227), (208, 209, 245, 244), (205, 206, 242, 241), (188, 189, 225, 224), (185, 186, 222, 221), (202, 203, 239, 238), (199, 200, 236, 235), (213, 214, 250, 249), (215, 180, 216, 251), (182, 183, 219, 218), (193, 194, 230, 229), (196, 197, 233, 232), (210, 211, 247, 246), (207, 208, 244, 243), (190, 191, 227, 226), (187, 188, 224, 223), (201, 202, 238, 237), (204, 205, 241, 240), (271, 272, 308, 307), (246, 247, 283, 282), (226, 227, 263, 262), (223, 224, 260, 259), (240, 241, 277, 276), (237, 238, 274, 273), (217, 218, 254, 253), (220, 221, 257, 256), (234, 235, 271, 270), (231, 232, 268, 267), (248, 249, 285, 284), (245, 246, 282, 281), (225, 226, 262, 261), (228, 229, 265, 264), (239, 240, 276, 275), (242, 243, 279, 278), (222, 223, 259, 258), (219, 220, 256, 255), (236, 237, 273, 272), (233, 234, 270, 269), (247, 248, 284, 283), (216, 217, 253, 252), (250, 251, 287, 286), (230, 231, 267, 266), (227, 228, 264, 263), (244, 245, 281, 280), (241, 242, 278, 277), (221, 222, 258, 257), (224, 225, 261, 260), (238, 239, 275, 274), (235, 236, 272, 271), (249, 250, 286, 285), (218, 219, 255, 254), (251, 216, 252, 287), (232, 233, 269, 268), (229, 230, 266, 265), (302, 303, 339, 338), (274, 275, 311, 310), (285, 286, 322, 321), (254, 255, 291, 290), (287, 252, 288, 323), (268, 269, 305, 304), (265, 266, 302, 301), (282, 283, 319, 318), (279, 280, 316, 315), (262, 263, 299, 298), (259, 260, 296, 295), (276, 277, 313, 312), (273, 274, 310, 309), (256, 257, 293, 292), (253, 254, 290, 289), (267, 268, 304, 303), (270, 271, 307, 306), (284, 285, 321, 320), (281, 282, 318, 317), (264, 265, 301, 300), (261, 262, 298, 297), (278, 279, 315, 314), (275, 276, 312, 311), (258, 259, 295, 294), (255, 256, 292, 291), (272, 273, 309, 308), (269, 270, 306, 305), (283, 284, 320, 319), (286, 287, 323, 322), (252, 253, 289, 288), (263, 264, 300, 299), (266, 267, 303, 302), (280, 281, 317, 316), (277, 278, 314, 313), (260, 261, 297, 296), (257, 258, 294, 293), (330, 331, 367, 366), (299, 300, 336, 335), (313, 314, 350, 349), (316, 317, 353, 352), (296, 297, 333, 332), (293, 294, 330, 329), (310, 311, 347, 346), (307, 308, 344, 343), (321, 322, 358, 357), (323, 288, 324, 359), (290, 291, 327, 326), (304, 305, 341, 340), (301, 302, 338, 337), (318, 319, 355, 354), (315, 316, 352, 351), (295, 296, 332, 331), (298, 299, 335, 334), (309, 310, 346, 345), (312, 313, 349, 348), (292, 293, 329, 328), (289, 290, 326, 325), (306, 307, 343, 342), (303, 304, 340, 339), (317, 318, 354, 353), (320, 321, 357, 356), (300, 301, 337, 336), (297, 298, 334, 333), (314, 315, 351, 350), (311, 312, 348, 347), (291, 292, 328, 327), (294, 295, 331, 330), (308, 309, 345, 344), (305, 306, 342, 341), (319, 320, 356, 355), (288, 289, 325, 324), (322, 323, 359, 358), (392, 393, 429, 428), (327, 328, 364, 363), (341, 342, 378, 377), (344, 345, 381, 380), (355, 356, 392, 391), (324, 325, 361, 360), (358, 359, 395, 394), (338, 339, 375, 374), (335, 336, 372, 371), (352, 353, 389, 388), (349, 350, 386, 385), (332, 333, 369, 368), (329, 330, 366, 365), (346, 347, 383, 382), (343, 344, 380, 379), (357, 358, 394, 393), (326, 327, 363, 362), (359, 324, 360, 395), (337, 338, 374, 373), (340, 341, 377, 376), (354, 355, 391, 390), (351, 352, 388, 387), (334, 335, 371, 370), (331, 332, 368, 367), (348, 349, 385, 384), (345, 346, 382, 381), (328, 329, 365, 364), (325, 326, 362, 361), (342, 343, 379, 378), (339, 340, 376, 375), (356, 357, 393, 392), (353, 354, 390, 389), (333, 334, 370, 369), (336, 337, 373, 372), (350, 351, 387, 386), (347, 348, 384, 383), (420, 421, 457, 456), (389, 390, 426, 425), (372, 373, 409, 408), (369, 370, 406, 405), (383, 384, 420, 419), (386, 387, 423, 422), (366, 367, 403, 402), (363, 364, 400, 399), (380, 381, 417, 416), (377, 378, 414, 413), (391, 392, 428, 427), (394, 395, 431, 430), (360, 361, 397, 396), (374, 375, 411, 410), (371, 372, 408, 407), (388, 389, 425, 424), (385, 386, 422, 421), (365, 366, 402, 401), (368, 369, 405, 404), (379, 380, 416, 415), (382, 383, 419, 418), (393, 394, 430, 429), (362, 363, 399, 398), (395, 360, 396, 431), (376, 377, 413, 412), (373, 374, 410, 409), (387, 388, 424, 423), (390, 391, 427, 426), (370, 371, 407, 406), (367, 368, 404, 403), (384, 385, 421, 420), (381, 382, 418, 417), (361, 362, 398, 397), (364, 365, 401, 400), (378, 379, 415, 414), (375, 376, 412, 411), (448, 449, 485, 484), (417, 418, 454, 453), (400, 401, 437, 436), (397, 398, 434, 433), (411, 412, 448, 447), (414, 415, 451, 450), (425, 426, 462, 461), (428, 429, 465, 464), (408, 409, 445, 444), (405, 406, 442, 441), (422, 423, 459, 458), (419, 420, 456, 455), (402, 403, 439, 438), (399, 400, 436, 435), (416, 417, 453, 452), (413, 414, 450, 449), (427, 428, 464, 463), (396, 397, 433, 432), (430, 431, 467, 466), (407, 408, 444, 443), (410, 411, 447, 446), (424, 425, 461, 460), (421, 422, 458, 457), (404, 405, 441, 440), (401, 402, 438, 437), (418, 419, 455, 454), (415, 416, 452, 451), (429, 430, 466, 465), (398, 399, 435, 434), (431, 396, 432, 467), (412, 413, 449, 448), (409, 410, 446, 445), (426, 427, 463, 462), (423, 424, 460, 459), (403, 404, 440, 439), (406, 407, 443, 442), (473, 474, 510, 509), (445, 446, 482, 481), (462, 463, 499, 498), (459, 460, 496, 495), (442, 443, 479, 478), (439, 440, 476, 475), (453, 454, 490, 489), (456, 457, 493, 492), (436, 437, 473, 472), (433, 434, 470, 469), (450, 451, 487, 486), (447, 448, 484, 483), (464, 465, 501, 500), (461, 462, 498, 497), (444, 445, 481, 480), (441, 442, 478, 477), (458, 459, 495, 494), (455, 456, 492, 491), (435, 436, 472, 471), (438, 439, 475, 474), (449, 450, 486, 485), (452, 453, 489, 488), (463, 464, 500, 499), (432, 433, 469, 468), (466, 467, 503, 502), (446, 447, 483, 482), (443, 444, 480, 479), (457, 458, 494, 493), (460, 461, 497, 496), (440, 441, 477, 476), (437, 438, 474, 473), (454, 455, 491, 490), (451, 452, 488, 487), (465, 466, 502, 501), (467, 432, 468, 503), (434, 435, 471, 470), (535, 536, 572, 571), (476, 477, 513, 512), (490, 491, 527, 526), (487, 488, 524, 523), (501, 502, 538, 537), (470, 471, 507, 506), (503, 468, 504, 539), (481, 482, 518, 517), (484, 485, 521, 520), (495, 496, 532, 531), (498, 499, 535, 534), (478, 479, 515, 514), (475, 476, 512, 511), (492, 493, 529, 528), (489, 490, 526, 525), (472, 473, 509, 508), (469, 470, 506, 505), (486, 487, 523, 522), (483, 484, 520, 519), (500, 501, 537, 536), (497, 498, 534, 533), (477, 478, 514, 513), (480, 481, 517, 516), (494, 495, 531, 530), (491, 492, 528, 527), (474, 475, 511, 510), (471, 472, 508, 507), (488, 489, 525, 524), (485, 486, 522, 521), (499, 500, 536, 535), (468, 469, 505, 504), (502, 503, 539, 538), (482, 483, 519, 518), (479, 480, 516, 515), (496, 497, 533, 532), (493, 494, 530, 529), (566, 567, 603, 602), (538, 539, 575, 574), (504, 505, 541, 540), (518, 519, 555, 554), (515, 516, 552, 551), (532, 533, 569, 568), (529, 530, 566, 565), (512, 513, 549, 548), (509, 510, 546, 545), (523, 524, 560, 559), (526, 527, 563, 562), (537, 538, 574, 573), (506, 507, 543, 542), (539, 504, 540, 575), (520, 521, 557, 556), (517, 518, 554, 553), (534, 535, 571, 570), (531, 532, 568, 567), (514, 515, 551, 550), (511, 512, 548, 547), (528, 529, 565, 564), (525, 526, 562, 561), (505, 506, 542, 541), (508, 509, 545, 544), (519, 520, 556, 555), (522, 523, 559, 558), (536, 537, 573, 572), (533, 534, 570, 569), (516, 517, 553, 552), (513, 514, 550, 549), (527, 528, 564, 563), (530, 531, 567, 566), (510, 511, 547, 546), (507, 508, 544, 543), (524, 525, 561, 560), (521, 522, 558, 557), (594, 595, 631, 630), (563, 564, 600, 599), (543, 544, 580, 579), (546, 547, 583, 582), (560, 561, 597, 596), (557, 558, 594, 593), (571, 572, 608, 607), (540, 541, 577, 576), (574, 575, 611, 610), (551, 552, 588, 587), (554, 555, 591, 590), (565, 566, 602, 601), (568, 569, 605, 604), (548, 549, 585, 584), (545, 546, 582, 581), (562, 563, 599, 598), (559, 560, 596, 595), (573, 574, 610, 609), (542, 543, 579, 578), (575, 540, 576, 611), (556, 557, 593, 592), (553, 554, 590, 589), (570, 571, 607, 606), (567, 568, 604, 603), (547, 548, 584, 583), (550, 551, 587, 586), (564, 565, 601, 600), (561, 562, 598, 597), (544, 545, 581, 580), (541, 542, 578, 577), (558, 559, 595, 594), (555, 556, 592, 591), (569, 570, 606, 605), (572, 573, 609, 608), (552, 553, 589, 588), (549, 550, 586, 585), (622, 623, 659, 658), (591, 592, 628, 627), (608, 609, 645, 644), (605, 606, 642, 641), (588, 589, 625, 624), (585, 586, 622, 621), (602, 603, 639, 638), (599, 600, 636, 635), (582, 583, 619, 618), (579, 580, 616, 615), (593, 594, 630, 629), (596, 597, 633, 632), (607, 608, 644, 643), (576, 577, 613, 612), (610, 611, 647, 646), (590, 591, 627, 626), (587, 588, 624, 623), (604, 605, 641, 640), (601, 602, 638, 637), (584, 585, 621, 620), (581, 582, 618, 617), (598, 599, 635, 634), (595, 596, 632, 631), (609, 610, 646, 645), (611, 576, 612, 647), (578, 579, 615, 614), (589, 590, 626, 625), (592, 593, 629, 628), (606, 607, 643, 642), (603, 604, 640, 639), (586, 587, 623, 622), (583, 584, 620, 619), (597, 598, 634, 633), (600, 601, 637, 636), (580, 581, 617, 616), (577, 578, 614, 613), (683, 648, 649, 650, 651, 652, 653, 654, 655, 656, 657, 658, 659, 660, 661, 662, 663, 664, 665, 666, 667, 668, 669, 670, 671, 672, 673, 674, 675, 676, 677, 678, 679, 680, 681, 682), (619, 620, 656, 655), (636, 637, 673, 672), (633, 634, 670, 669), (613, 614, 650, 649), (616, 617, 653, 652), (630, 631, 667, 666), (627, 628, 664, 663), (644, 645, 681, 680), (641, 642, 678, 677), (621, 622, 658, 657), (624, 625, 661, 660), (635, 636, 672, 671), (638, 639, 675, 674), (618, 619, 655, 654), (615, 616, 652, 651), (632, 633, 669, 668), (629, 630, 666, 665), (643, 644, 680, 679), (612, 613, 649, 648), (646, 647, 683, 682), (626, 627, 663, 662), (623, 624, 660, 659), (640, 641, 677, 676), (637, 638, 674, 673), (617, 618, 654, 653), (620, 621, 657, 656), (634, 635, 671, 670), (631, 632, 668, 667), (645, 646, 682, 681), (614, 615, 651, 650), (647, 612, 648, 683), (628, 629, 665, 664), (625, 626, 662, 661), (639, 640, 676, 675), (642, 643, 679, 678), (687, 684, 685, 718, 719, 716, 717, 714, 715, 712, 713, 710, 711, 708, 709, 706, 707, 704, 705, 702, 703, 700, 701, 698, 699, 696, 697, 694, 695, 692, 693, 690, 691, 688, 689, 686), (53, 11, 695, 694), (27, 74, 708, 711), (77, 27, 711, 710), (50, 9, 693, 692), (9, 47, 690, 693), (74, 25, 709, 708), (3, 37, 684, 687), (25, 71, 706, 709), (7, 44, 688, 691), (47, 7, 691, 690), (23, 68, 704, 707), (71, 23, 707, 706), (37, 1, 685, 684), (5, 41, 686, 689), (44, 5, 689, 688), (21, 65, 702, 705), (68, 21, 705, 704), (1, 89, 718, 685), (41, 3, 687, 686), (19, 62, 700, 703), (65, 19, 703, 702), (35, 86, 716, 719), (89, 35, 719, 718), (17, 59, 698, 701), (62, 17, 701, 700), (33, 83, 714, 717), (86, 33, 717, 716), (15, 56, 696, 699), (59, 15, 699, 698), (83, 31, 715, 714), (31, 80, 712, 715), (13, 53, 694, 697), (56, 13, 697, 696), (29, 77, 710, 713), (80, 29, 713, 712)])
me_cylinder_002.use_remesh_preserve_volume = False
me_cylinder_002.use_remesh_preserve_attributes = False
me_cylinder_002.use_mirror_vertex_groups = False
me_cylinder_002.update()

# ---- objects
ob_base = bpy.data.objects.new('Base', me_cylinder_003)
ob_firststage = bpy.data.objects.new('FirstStage', me_cylinder)
ob_body = bpy.data.objects.new('Body', me_cylinder_002)

# ---- transforms, parenting, visibility, modifiers, constraints
ob_base.location = (0.0, 0.0, -0.025)
ob_base.lineart.crease_threshold = 0.0
ob_firststage.location = (0.0, 0.0, 5.0)
ob_firststage.lineart.crease_threshold = 0.0
ob_body.location = (0.0, 0.0, -0.2)
ob_body.scale = (0.5, 0.5, 0.5)
ob_body.lineart.crease_threshold = 0.0

# ---- collection membership
col_collection_1.objects.link(ob_base)
col_collection_1.objects.link(ob_firststage)
col_collection_1.objects.link(ob_body)

# ---- scene / render settings (as saved in the file)
scene.frame_start = 1; scene.frame_end = 250; scene.frame_set(1)
scene.render.engine = 'BLENDER_EEVEE_NEXT'
scene.render.resolution_percentage = 50
scene.render.dither_intensity = 0.0
scene.cycles.use_denoising = False
scene.cycles.samples = 10
scene.cycles.sampling_pattern = 'TABULATED_SOBOL'
scene.cycles.light_sampling_threshold = 0.0
scene.cycles.use_adaptive_sampling = False
scene.cycles.use_light_tree = False
scene.cycles.blur_glossy = 0.0
scene.cycles.pixel_filter_type = 'GAUSSIAN'
scene.cycles.sample_clamp_indirect = 0.0
scene.view_settings.view_transform = 'Standard'
bpy.context.view_layer.update()

# ---- added for rendering (the .blend has no active camera and no usable light): camera, sun
cam_auto = bpy.data.cameras.new('AutoCamera')
cam_auto.lens = 50.0
cam_auto.sensor_width = 36.0
cam_auto.clip_end = 1000.0
ob_auto_camera = bpy.data.objects.new('AutoCamera', cam_auto)
scene.collection.objects.link(ob_auto_camera)
ob_auto_camera.location = (10.0137, -12.0165, 12.6459)
ob_auto_camera.rotation_euler = (1.09748, -7.21219e-08, 0.694738)
scene.camera = ob_auto_camera
light_auto_sun = bpy.data.lights.new('AutoSun', 'SUN')
light_auto_sun.energy = 3.0
light_auto_sun.angle = 0.0523599
ob_auto_sun = bpy.data.objects.new('AutoSun', light_auto_sun)
scene.collection.objects.link(ob_auto_sun)
ob_auto_sun.rotation_euler = (0.872665, 0.174533, 0.523599)
bpy.context.view_layer.update()
